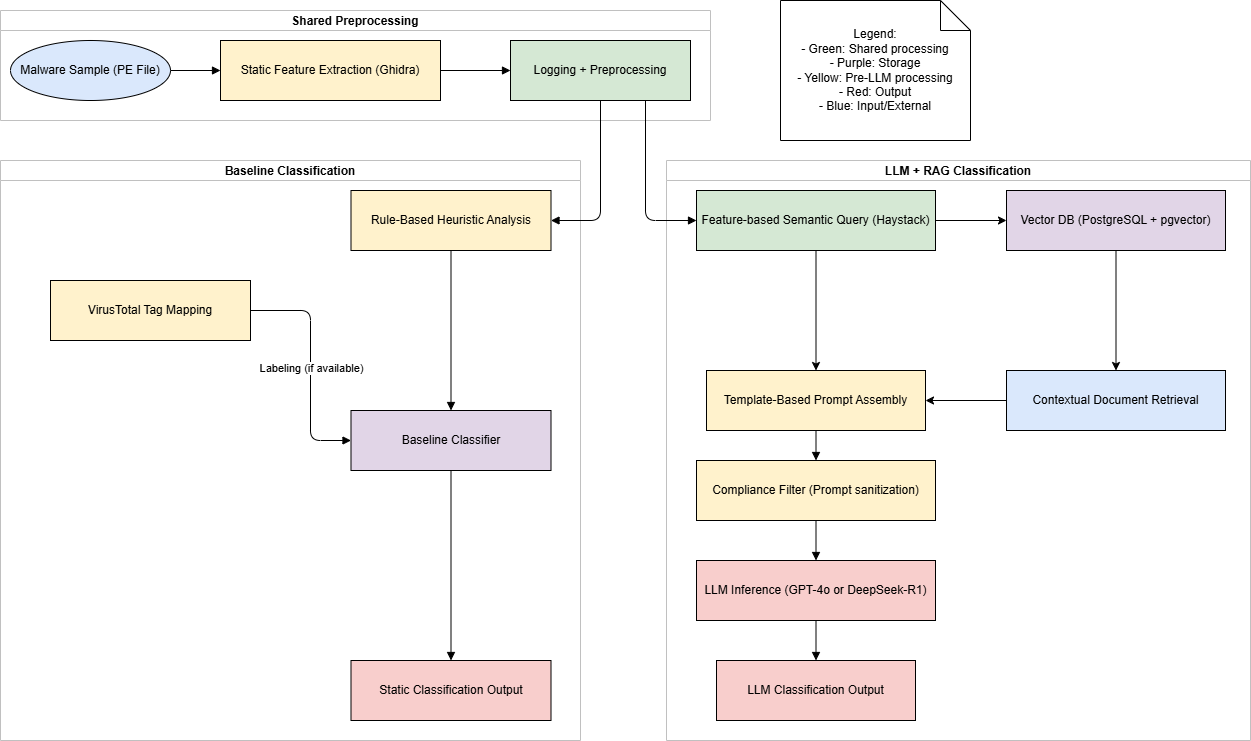

The diagram above was exported from draw.io. Its source (the exported page's mxGraphModel, read from the mxfile embedded in the PNG):
<mxGraphModel dx="1094" dy="2172" grid="1" gridSize="10" guides="1" tooltips="1" connect="1" arrows="1" fold="1" page="1" pageScale="1" pageWidth="1600" pageHeight="1200" math="0" shadow="0">
  <root>
    <mxCell id="0" />
    <mxCell id="1" parent="0" />
    <mxCell id="118" value="Shared Preprocessing" style="swimlane;startSize=20;fillColor=#FFFFFF;strokeColor=#C0C0C0;" parent="1" vertex="1">
      <mxGeometry x="60" y="30" width="710" height="110" as="geometry" />
    </mxCell>
    <mxCell id="119" value="Baseline Classification" style="swimlane;startSize=20;fillColor=#FFFFFF;strokeColor=#C0C0C0;" parent="1" vertex="1">
      <mxGeometry x="60" y="180" width="580" height="580" as="geometry" />
    </mxCell>
    <mxCell id="120" value="Rule-Based Heuristic Analysis" style="shape=rectangle;whiteSpace=wrap;html=1;fillColor=#FFF2CC" parent="119" vertex="1">
      <mxGeometry x="350.5" y="30" width="200" height="60" as="geometry" />
    </mxCell>
    <mxCell id="121" value="VirusTotal Tag Mapping" style="shape=rectangle;whiteSpace=wrap;html=1;fillColor=#FFF2CC" parent="119" vertex="1">
      <mxGeometry x="50" y="120" width="200" height="60" as="geometry" />
    </mxCell>
    <mxCell id="122" value="Baseline Classifier" style="shape=rectangle;whiteSpace=wrap;html=1;fillColor=#E1D5E7" parent="119" vertex="1">
      <mxGeometry x="350.5" y="250" width="200" height="60" as="geometry" />
    </mxCell>
    <mxCell id="123" style="edgeStyle=orthogonalEdgeStyle;endArrow=block;html=1;" parent="119" source="120" target="122" edge="1">
      <mxGeometry relative="1" as="geometry" />
    </mxCell>
    <mxCell id="124" style="edgeStyle=orthogonalEdgeStyle;endArrow=block;html=1;" parent="119" source="121" target="122" edge="1">
      <mxGeometry relative="1" as="geometry">
        <Array as="points">
          <mxPoint x="310" y="150" />
          <mxPoint x="310" y="280" />
        </Array>
      </mxGeometry>
    </mxCell>
    <mxCell id="125" value="Labeling (if available)" style="edgeLabel;html=1;align=center;verticalAlign=middle;resizable=0;points=[];" parent="124" vertex="1" connectable="0">
      <mxGeometry x="0.0182" relative="1" as="geometry">
        <mxPoint as="offset" />
      </mxGeometry>
    </mxCell>
    <mxCell id="126" value="Static Classification Output" style="shape=rectangle;whiteSpace=wrap;html=1;fillColor=#F8CECC" parent="119" vertex="1">
      <mxGeometry x="350.5" y="500" width="200" height="60" as="geometry" />
    </mxCell>
    <mxCell id="127" style="edgeStyle=orthogonalEdgeStyle;endArrow=block;html=1;" parent="119" source="122" target="126" edge="1">
      <mxGeometry relative="1" as="geometry" />
    </mxCell>
    <mxCell id="128" value="LLM + RAG Classification" style="swimlane;startSize=20;fillColor=#FFFFFF;strokeColor=#C0C0C0;" parent="1" vertex="1">
      <mxGeometry x="726" y="180" width="584" height="580" as="geometry">
        <mxRectangle x="670" y="220" width="180" height="30" as="alternateBounds" />
      </mxGeometry>
    </mxCell>
    <mxCell id="129" style="edgeStyle=none;html=1;exitX=0.5;exitY=1;exitDx=0;exitDy=0;entryX=0.5;entryY=0;entryDx=0;entryDy=0;" parent="128" source="130" target="135" edge="1">
      <mxGeometry relative="1" as="geometry" />
    </mxCell>
    <mxCell id="130" value="Feature-based Semantic Query (Haystack)" style="shape=rectangle;whiteSpace=wrap;html=1;fillColor=#D5E8D4" parent="128" vertex="1">
      <mxGeometry x="30" y="30" width="239" height="60" as="geometry" />
    </mxCell>
    <mxCell id="131" value="Vector DB (PostgreSQL + pgvector)" style="shape=rectangle;whiteSpace=wrap;html=1;fillColor=#E1D5E7" parent="128" vertex="1">
      <mxGeometry x="340" y="30" width="219" height="60" as="geometry" />
    </mxCell>
    <mxCell id="132" style="edgeStyle=none;html=1;" parent="128" source="130" target="131" edge="1">
      <mxGeometry relative="1" as="geometry" />
    </mxCell>
    <mxCell id="133" value="Contextual Document Retrieval" style="shape=rectangle;whiteSpace=wrap;html=1;fillColor=#DAE8FC" parent="128" vertex="1">
      <mxGeometry x="340" y="210" width="219" height="60" as="geometry" />
    </mxCell>
    <mxCell id="134" style="edgeStyle=none;html=1;" parent="128" source="131" target="133" edge="1">
      <mxGeometry relative="1" as="geometry" />
    </mxCell>
    <mxCell id="135" value="Template-Based Prompt Assembly" style="shape=rectangle;whiteSpace=wrap;html=1;fillColor=#FFF2CC" parent="128" vertex="1">
      <mxGeometry x="40" y="210" width="219" height="60" as="geometry" />
    </mxCell>
    <mxCell id="136" style="edgeStyle=none;html=1;" parent="128" source="133" target="135" edge="1">
      <mxGeometry relative="1" as="geometry" />
    </mxCell>
    <mxCell id="137" value="Compliance Filter (Prompt sanitization)" style="shape=rectangle;whiteSpace=wrap;html=1;fillColor=#FFF2CC" parent="128" vertex="1">
      <mxGeometry x="30" y="300" width="239" height="60" as="geometry" />
    </mxCell>
    <mxCell id="138" style="edgeStyle=orthogonalEdgeStyle;endArrow=block;html=1;" parent="128" source="135" target="137" edge="1">
      <mxGeometry relative="1" as="geometry" />
    </mxCell>
    <mxCell id="139" value="LLM Inference (GPT-4o or DeepSeek-R1)" style="shape=rectangle;whiteSpace=wrap;html=1;fillColor=#F8CECC" parent="128" vertex="1">
      <mxGeometry x="30" y="400" width="239" height="60" as="geometry" />
    </mxCell>
    <mxCell id="140" style="edgeStyle=orthogonalEdgeStyle;endArrow=block;html=1;" parent="128" source="137" target="139" edge="1">
      <mxGeometry relative="1" as="geometry" />
    </mxCell>
    <mxCell id="141" value="LLM Classification Output" style="shape=rectangle;whiteSpace=wrap;html=1;fillColor=#F8CECC" parent="128" vertex="1">
      <mxGeometry x="50" y="500" width="199" height="60" as="geometry" />
    </mxCell>
    <mxCell id="142" style="edgeStyle=orthogonalEdgeStyle;endArrow=block;html=1;" parent="128" source="139" target="141" edge="1">
      <mxGeometry relative="1" as="geometry" />
    </mxCell>
    <mxCell id="143" value="Legend:&#10;- Green: Shared processing&#10;- Purple: Storage&#10;- Yellow: Pre-LLM processing&#10;- Red: Output&#10;- Blue: Input/External" style="shape=note;whiteSpace=wrap;html=1;" parent="1" vertex="1">
      <mxGeometry x="840" y="20" width="190" height="140" as="geometry" />
    </mxCell>
    <mxCell id="144" value="Malware Sample (PE File)" style="shape=ellipse;whiteSpace=wrap;html=1;fillColor=#DAE8FC" parent="1" vertex="1">
      <mxGeometry x="70" y="60" width="160" height="60" as="geometry" />
    </mxCell>
    <mxCell id="145" value="Static Feature Extraction (Ghidra)" style="shape=rectangle;whiteSpace=wrap;html=1;fillColor=#FFF2CC" parent="1" vertex="1">
      <mxGeometry x="280" y="60" width="220" height="60" as="geometry" />
    </mxCell>
    <mxCell id="146" style="edgeStyle=orthogonalEdgeStyle;endArrow=block;html=1;" parent="1" source="144" target="145" edge="1">
      <mxGeometry relative="1" as="geometry" />
    </mxCell>
    <mxCell id="147" value="Logging + Preprocessing" style="shape=rectangle;whiteSpace=wrap;html=1;fillColor=#D5E8D4" parent="1" vertex="1">
      <mxGeometry x="570" y="60" width="180" height="60" as="geometry" />
    </mxCell>
    <mxCell id="148" style="edgeStyle=orthogonalEdgeStyle;endArrow=block;html=1;" parent="1" source="145" target="147" edge="1">
      <mxGeometry relative="1" as="geometry" />
    </mxCell>
    <mxCell id="149" style="edgeStyle=orthogonalEdgeStyle;endArrow=block;html=1;exitX=0.5;exitY=1;exitDx=0;exitDy=0;" parent="1" source="147" target="120" edge="1">
      <mxGeometry relative="1" as="geometry">
        <mxPoint x="860" y="140" as="sourcePoint" />
        <Array as="points">
          <mxPoint x="660" y="240" />
        </Array>
      </mxGeometry>
    </mxCell>
    <mxCell id="150" style="edgeStyle=orthogonalEdgeStyle;endArrow=block;html=1;exitX=0.75;exitY=1;exitDx=0;exitDy=0;entryX=0;entryY=0.5;entryDx=0;entryDy=0;" parent="1" source="147" target="130" edge="1">
      <mxGeometry relative="1" as="geometry">
        <Array as="points">
          <mxPoint x="705" y="240" />
        </Array>
      </mxGeometry>
    </mxCell>
  </root>
</mxGraphModel>